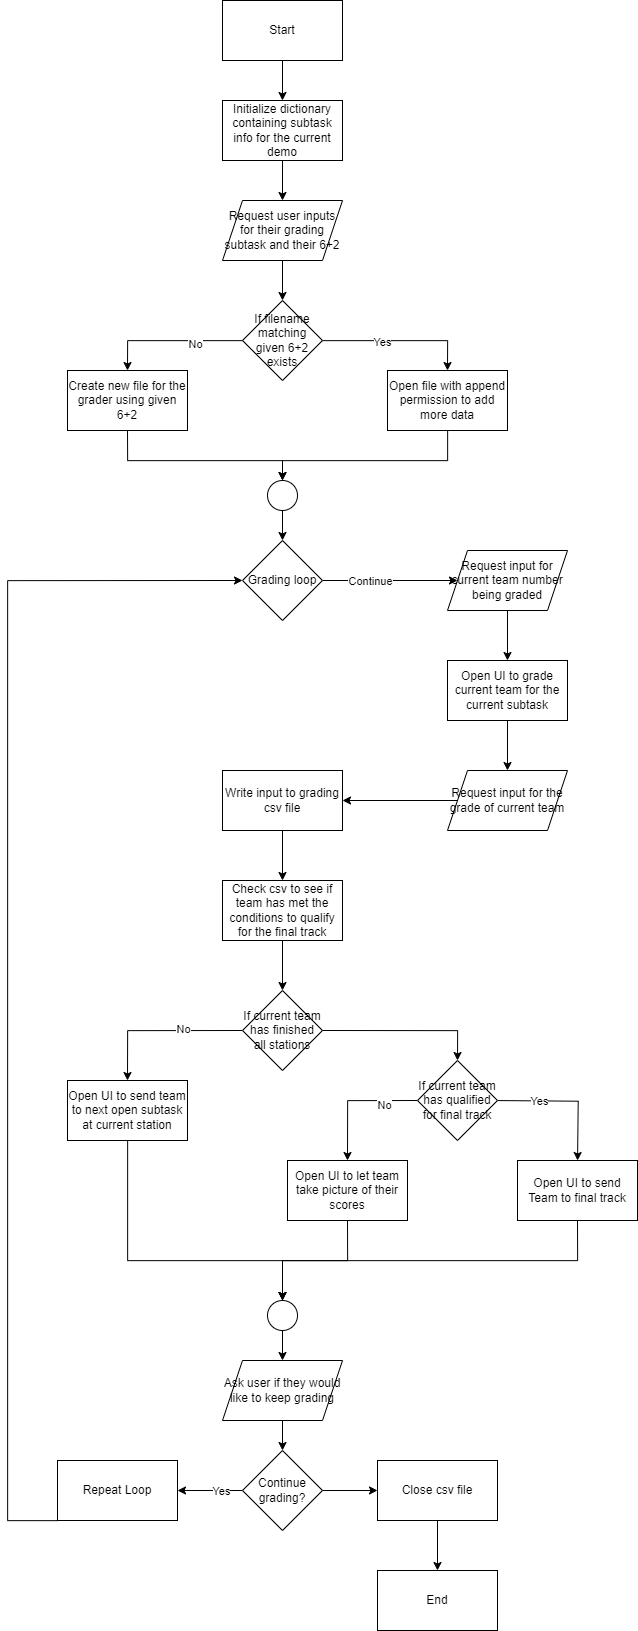

The diagram above was exported from draw.io. Its source (the exported page's mxGraphModel, read from the mxfile embedded in the PNG):
<mxGraphModel dx="2423" dy="2231" grid="1" gridSize="10" guides="1" tooltips="1" connect="1" arrows="1" fold="1" page="0" pageScale="1" pageWidth="850" pageHeight="1100" math="0" shadow="0">
  <root>
    <mxCell id="0" />
    <mxCell id="1" parent="0" />
    <mxCell id="XD58s603xI9V57LZIcWW-3" style="edgeStyle=orthogonalEdgeStyle;rounded=0;orthogonalLoop=1;jettySize=auto;html=1;exitX=0.5;exitY=1;exitDx=0;exitDy=0;entryX=0.5;entryY=0;entryDx=0;entryDy=0;" edge="1" parent="1" source="XD58s603xI9V57LZIcWW-1" target="XD58s603xI9V57LZIcWW-2">
      <mxGeometry relative="1" as="geometry" />
    </mxCell>
    <mxCell id="XD58s603xI9V57LZIcWW-1" value="Start" style="rounded=0;whiteSpace=wrap;html=1;" vertex="1" parent="1">
      <mxGeometry x="365" y="40" width="120" height="60" as="geometry" />
    </mxCell>
    <mxCell id="XD58s603xI9V57LZIcWW-5" style="edgeStyle=orthogonalEdgeStyle;rounded=0;orthogonalLoop=1;jettySize=auto;html=1;entryX=0.5;entryY=0;entryDx=0;entryDy=0;" edge="1" parent="1" source="XD58s603xI9V57LZIcWW-2" target="XD58s603xI9V57LZIcWW-6">
      <mxGeometry relative="1" as="geometry">
        <mxPoint x="425" y="240" as="targetPoint" />
      </mxGeometry>
    </mxCell>
    <mxCell id="XD58s603xI9V57LZIcWW-2" value="Initialize dictionary containing subtask info for the current demo" style="rounded=0;whiteSpace=wrap;html=1;" vertex="1" parent="1">
      <mxGeometry x="365" y="140" width="120" height="60" as="geometry" />
    </mxCell>
    <mxCell id="XD58s603xI9V57LZIcWW-9" value="" style="edgeStyle=orthogonalEdgeStyle;rounded=0;orthogonalLoop=1;jettySize=auto;html=1;" edge="1" parent="1" source="XD58s603xI9V57LZIcWW-6" target="XD58s603xI9V57LZIcWW-8">
      <mxGeometry relative="1" as="geometry" />
    </mxCell>
    <mxCell id="XD58s603xI9V57LZIcWW-6" value="Request user inputs for their grading subtask and their 6+2" style="shape=parallelogram;perimeter=parallelogramPerimeter;whiteSpace=wrap;html=1;fixedSize=1;" vertex="1" parent="1">
      <mxGeometry x="365" y="240" width="120" height="60" as="geometry" />
    </mxCell>
    <mxCell id="XD58s603xI9V57LZIcWW-12" value="" style="edgeStyle=orthogonalEdgeStyle;rounded=0;orthogonalLoop=1;jettySize=auto;html=1;entryX=0.5;entryY=0;entryDx=0;entryDy=0;" edge="1" parent="1" source="XD58s603xI9V57LZIcWW-8" target="XD58s603xI9V57LZIcWW-11">
      <mxGeometry relative="1" as="geometry" />
    </mxCell>
    <mxCell id="XD58s603xI9V57LZIcWW-13" value="Yes" style="edgeLabel;html=1;align=center;verticalAlign=middle;resizable=0;points=[];" vertex="1" connectable="0" parent="XD58s603xI9V57LZIcWW-12">
      <mxGeometry x="-0.4133" y="2" relative="1" as="geometry">
        <mxPoint x="13" y="2" as="offset" />
      </mxGeometry>
    </mxCell>
    <mxCell id="XD58s603xI9V57LZIcWW-15" value="" style="edgeStyle=orthogonalEdgeStyle;rounded=0;orthogonalLoop=1;jettySize=auto;html=1;entryX=0.5;entryY=0;entryDx=0;entryDy=0;" edge="1" parent="1" source="XD58s603xI9V57LZIcWW-8" target="XD58s603xI9V57LZIcWW-14">
      <mxGeometry relative="1" as="geometry" />
    </mxCell>
    <mxCell id="XD58s603xI9V57LZIcWW-17" value="No" style="edgeLabel;html=1;align=center;verticalAlign=middle;resizable=0;points=[];" vertex="1" connectable="0" parent="XD58s603xI9V57LZIcWW-15">
      <mxGeometry x="-0.3241" y="2" relative="1" as="geometry">
        <mxPoint as="offset" />
      </mxGeometry>
    </mxCell>
    <mxCell id="XD58s603xI9V57LZIcWW-8" value="If filename matching given 6+2 exists" style="rhombus;whiteSpace=wrap;html=1;" vertex="1" parent="1">
      <mxGeometry x="385" y="340" width="80" height="80" as="geometry" />
    </mxCell>
    <mxCell id="XD58s603xI9V57LZIcWW-21" style="edgeStyle=orthogonalEdgeStyle;rounded=0;orthogonalLoop=1;jettySize=auto;html=1;entryX=0.5;entryY=0;entryDx=0;entryDy=0;" edge="1" parent="1" source="XD58s603xI9V57LZIcWW-11" target="XD58s603xI9V57LZIcWW-18">
      <mxGeometry relative="1" as="geometry">
        <Array as="points">
          <mxPoint x="590" y="500" />
          <mxPoint x="425" y="500" />
        </Array>
      </mxGeometry>
    </mxCell>
    <mxCell id="XD58s603xI9V57LZIcWW-11" value="Open file with append permission to add more data" style="whiteSpace=wrap;html=1;" vertex="1" parent="1">
      <mxGeometry x="530" y="410" width="120" height="60" as="geometry" />
    </mxCell>
    <mxCell id="XD58s603xI9V57LZIcWW-20" style="edgeStyle=orthogonalEdgeStyle;rounded=0;orthogonalLoop=1;jettySize=auto;html=1;exitX=0.5;exitY=1;exitDx=0;exitDy=0;entryX=0.5;entryY=0;entryDx=0;entryDy=0;" edge="1" parent="1" source="XD58s603xI9V57LZIcWW-14" target="XD58s603xI9V57LZIcWW-18">
      <mxGeometry relative="1" as="geometry">
        <Array as="points">
          <mxPoint x="270" y="500" />
          <mxPoint x="425" y="500" />
        </Array>
      </mxGeometry>
    </mxCell>
    <mxCell id="XD58s603xI9V57LZIcWW-14" value="Create new file for the grader using given 6+2" style="whiteSpace=wrap;html=1;" vertex="1" parent="1">
      <mxGeometry x="210" y="410" width="120" height="60" as="geometry" />
    </mxCell>
    <mxCell id="XD58s603xI9V57LZIcWW-23" style="edgeStyle=orthogonalEdgeStyle;rounded=0;orthogonalLoop=1;jettySize=auto;html=1;exitX=0.5;exitY=1;exitDx=0;exitDy=0;entryX=0.5;entryY=0;entryDx=0;entryDy=0;" edge="1" parent="1" source="XD58s603xI9V57LZIcWW-18" target="XD58s603xI9V57LZIcWW-22">
      <mxGeometry relative="1" as="geometry" />
    </mxCell>
    <mxCell id="XD58s603xI9V57LZIcWW-18" value="" style="ellipse;whiteSpace=wrap;html=1;aspect=fixed;" vertex="1" parent="1">
      <mxGeometry x="410" y="520" width="30" height="30" as="geometry" />
    </mxCell>
    <mxCell id="XD58s603xI9V57LZIcWW-27" style="edgeStyle=orthogonalEdgeStyle;rounded=0;orthogonalLoop=1;jettySize=auto;html=1;exitX=1;exitY=0.5;exitDx=0;exitDy=0;entryX=0;entryY=0.5;entryDx=0;entryDy=0;" edge="1" parent="1" source="XD58s603xI9V57LZIcWW-22" target="XD58s603xI9V57LZIcWW-26">
      <mxGeometry relative="1" as="geometry" />
    </mxCell>
    <mxCell id="XD58s603xI9V57LZIcWW-30" value="Continue" style="edgeLabel;html=1;align=center;verticalAlign=middle;resizable=0;points=[];" vertex="1" connectable="0" parent="XD58s603xI9V57LZIcWW-27">
      <mxGeometry x="-0.472" y="1" relative="1" as="geometry">
        <mxPoint x="12" y="1" as="offset" />
      </mxGeometry>
    </mxCell>
    <mxCell id="XD58s603xI9V57LZIcWW-22" value="Grading loop" style="rhombus;whiteSpace=wrap;html=1;" vertex="1" parent="1">
      <mxGeometry x="385" y="580" width="80" height="80" as="geometry" />
    </mxCell>
    <mxCell id="XD58s603xI9V57LZIcWW-29" value="" style="edgeStyle=orthogonalEdgeStyle;rounded=0;orthogonalLoop=1;jettySize=auto;html=1;exitX=0.5;exitY=1;exitDx=0;exitDy=0;" edge="1" parent="1" source="XD58s603xI9V57LZIcWW-26" target="XD58s603xI9V57LZIcWW-28">
      <mxGeometry relative="1" as="geometry" />
    </mxCell>
    <mxCell id="XD58s603xI9V57LZIcWW-26" value="Request input for current team number being graded" style="shape=parallelogram;perimeter=parallelogramPerimeter;whiteSpace=wrap;html=1;fixedSize=1;" vertex="1" parent="1">
      <mxGeometry x="590" y="590" width="120" height="60" as="geometry" />
    </mxCell>
    <mxCell id="XD58s603xI9V57LZIcWW-32" style="edgeStyle=orthogonalEdgeStyle;rounded=0;orthogonalLoop=1;jettySize=auto;html=1;entryX=0.5;entryY=0;entryDx=0;entryDy=0;" edge="1" parent="1" source="XD58s603xI9V57LZIcWW-28" target="XD58s603xI9V57LZIcWW-31">
      <mxGeometry relative="1" as="geometry" />
    </mxCell>
    <mxCell id="XD58s603xI9V57LZIcWW-28" value="Open UI to grade current team for the current subtask" style="whiteSpace=wrap;html=1;" vertex="1" parent="1">
      <mxGeometry x="590" y="700" width="120" height="60" as="geometry" />
    </mxCell>
    <mxCell id="XD58s603xI9V57LZIcWW-34" value="" style="edgeStyle=orthogonalEdgeStyle;rounded=0;orthogonalLoop=1;jettySize=auto;html=1;" edge="1" parent="1" source="XD58s603xI9V57LZIcWW-31" target="XD58s603xI9V57LZIcWW-33">
      <mxGeometry relative="1" as="geometry" />
    </mxCell>
    <mxCell id="XD58s603xI9V57LZIcWW-31" value="Request input for the grade of current team" style="shape=parallelogram;perimeter=parallelogramPerimeter;whiteSpace=wrap;html=1;fixedSize=1;" vertex="1" parent="1">
      <mxGeometry x="590" y="810" width="120" height="60" as="geometry" />
    </mxCell>
    <mxCell id="XD58s603xI9V57LZIcWW-39" value="" style="edgeStyle=orthogonalEdgeStyle;rounded=0;orthogonalLoop=1;jettySize=auto;html=1;" edge="1" parent="1" source="XD58s603xI9V57LZIcWW-33" target="XD58s603xI9V57LZIcWW-38">
      <mxGeometry relative="1" as="geometry" />
    </mxCell>
    <mxCell id="XD58s603xI9V57LZIcWW-33" value="Write input to grading csv file" style="whiteSpace=wrap;html=1;" vertex="1" parent="1">
      <mxGeometry x="365" y="810" width="120" height="60" as="geometry" />
    </mxCell>
    <mxCell id="XD58s603xI9V57LZIcWW-44" value="" style="edgeStyle=orthogonalEdgeStyle;rounded=0;orthogonalLoop=1;jettySize=auto;html=1;" edge="1" parent="1">
      <mxGeometry relative="1" as="geometry">
        <mxPoint x="640.001176470588" y="1140.0588235294117" as="sourcePoint" />
        <mxPoint x="720.06" y="1200" as="targetPoint" />
      </mxGeometry>
    </mxCell>
    <mxCell id="XD58s603xI9V57LZIcWW-47" value="Yes" style="edgeLabel;html=1;align=center;verticalAlign=middle;resizable=0;points=[];" vertex="1" connectable="0" parent="XD58s603xI9V57LZIcWW-44">
      <mxGeometry x="0.0608" y="1" relative="1" as="geometry">
        <mxPoint x="-34" as="offset" />
      </mxGeometry>
    </mxCell>
    <mxCell id="XD58s603xI9V57LZIcWW-58" style="edgeStyle=orthogonalEdgeStyle;rounded=0;orthogonalLoop=1;jettySize=auto;html=1;exitX=0;exitY=0.5;exitDx=0;exitDy=0;entryX=0.5;entryY=0;entryDx=0;entryDy=0;" edge="1" parent="1" source="XD58s603xI9V57LZIcWW-37" target="XD58s603xI9V57LZIcWW-49">
      <mxGeometry relative="1" as="geometry" />
    </mxCell>
    <mxCell id="XD58s603xI9V57LZIcWW-59" value="No" style="edgeLabel;html=1;align=center;verticalAlign=middle;resizable=0;points=[];" vertex="1" connectable="0" parent="XD58s603xI9V57LZIcWW-58">
      <mxGeometry x="-0.4499" y="4" relative="1" as="geometry">
        <mxPoint as="offset" />
      </mxGeometry>
    </mxCell>
    <mxCell id="XD58s603xI9V57LZIcWW-37" value="If current team has qualified for final track" style="rhombus;whiteSpace=wrap;html=1;" vertex="1" parent="1">
      <mxGeometry x="560" y="1100" width="80" height="80" as="geometry" />
    </mxCell>
    <mxCell id="XD58s603xI9V57LZIcWW-54" style="edgeStyle=orthogonalEdgeStyle;rounded=0;orthogonalLoop=1;jettySize=auto;html=1;exitX=0.5;exitY=1;exitDx=0;exitDy=0;" edge="1" parent="1" source="XD58s603xI9V57LZIcWW-38" target="XD58s603xI9V57LZIcWW-53">
      <mxGeometry relative="1" as="geometry" />
    </mxCell>
    <mxCell id="XD58s603xI9V57LZIcWW-38" value="Check csv to see if team has met the conditions to qualify for the final track" style="whiteSpace=wrap;html=1;" vertex="1" parent="1">
      <mxGeometry x="365" y="920" width="120" height="60" as="geometry" />
    </mxCell>
    <mxCell id="XD58s603xI9V57LZIcWW-41" style="edgeStyle=orthogonalEdgeStyle;rounded=0;orthogonalLoop=1;jettySize=auto;html=1;exitX=0.5;exitY=1;exitDx=0;exitDy=0;" edge="1" parent="1" source="XD58s603xI9V57LZIcWW-28" target="XD58s603xI9V57LZIcWW-28">
      <mxGeometry relative="1" as="geometry" />
    </mxCell>
    <mxCell id="XD58s603xI9V57LZIcWW-62" style="edgeStyle=orthogonalEdgeStyle;rounded=0;orthogonalLoop=1;jettySize=auto;html=1;exitX=0.5;exitY=1;exitDx=0;exitDy=0;entryX=0.5;entryY=0;entryDx=0;entryDy=0;" edge="1" parent="1" source="XD58s603xI9V57LZIcWW-43" target="XD58s603xI9V57LZIcWW-60">
      <mxGeometry relative="1" as="geometry" />
    </mxCell>
    <mxCell id="XD58s603xI9V57LZIcWW-43" value="Open UI to send Team to final track" style="whiteSpace=wrap;html=1;" vertex="1" parent="1">
      <mxGeometry x="660" y="1200" width="120" height="60" as="geometry" />
    </mxCell>
    <mxCell id="XD58s603xI9V57LZIcWW-63" style="edgeStyle=orthogonalEdgeStyle;rounded=0;orthogonalLoop=1;jettySize=auto;html=1;entryX=0.5;entryY=0;entryDx=0;entryDy=0;" edge="1" parent="1" source="XD58s603xI9V57LZIcWW-45" target="XD58s603xI9V57LZIcWW-60">
      <mxGeometry relative="1" as="geometry">
        <Array as="points">
          <mxPoint x="270" y="1300" />
          <mxPoint x="425" y="1300" />
        </Array>
      </mxGeometry>
    </mxCell>
    <mxCell id="XD58s603xI9V57LZIcWW-45" value="Open UI to send team to next open subtask at current station" style="whiteSpace=wrap;html=1;" vertex="1" parent="1">
      <mxGeometry x="210" y="1120" width="120" height="60" as="geometry" />
    </mxCell>
    <mxCell id="XD58s603xI9V57LZIcWW-61" style="edgeStyle=orthogonalEdgeStyle;rounded=0;orthogonalLoop=1;jettySize=auto;html=1;exitX=0.5;exitY=1;exitDx=0;exitDy=0;entryX=0.5;entryY=0;entryDx=0;entryDy=0;" edge="1" parent="1" source="XD58s603xI9V57LZIcWW-49" target="XD58s603xI9V57LZIcWW-60">
      <mxGeometry relative="1" as="geometry" />
    </mxCell>
    <mxCell id="XD58s603xI9V57LZIcWW-49" value="Open UI to let team take picture of their scores" style="whiteSpace=wrap;html=1;" vertex="1" parent="1">
      <mxGeometry x="430" y="1200" width="120" height="60" as="geometry" />
    </mxCell>
    <mxCell id="XD58s603xI9V57LZIcWW-55" style="edgeStyle=orthogonalEdgeStyle;rounded=0;orthogonalLoop=1;jettySize=auto;html=1;exitX=0;exitY=0.5;exitDx=0;exitDy=0;entryX=0.5;entryY=0;entryDx=0;entryDy=0;" edge="1" parent="1" source="XD58s603xI9V57LZIcWW-53" target="XD58s603xI9V57LZIcWW-45">
      <mxGeometry relative="1" as="geometry" />
    </mxCell>
    <mxCell id="XD58s603xI9V57LZIcWW-56" value="No" style="edgeLabel;html=1;align=center;verticalAlign=middle;resizable=0;points=[];" vertex="1" connectable="0" parent="XD58s603xI9V57LZIcWW-55">
      <mxGeometry x="-0.2686" y="-3" relative="1" as="geometry">
        <mxPoint as="offset" />
      </mxGeometry>
    </mxCell>
    <mxCell id="XD58s603xI9V57LZIcWW-57" style="edgeStyle=orthogonalEdgeStyle;rounded=0;orthogonalLoop=1;jettySize=auto;html=1;exitX=1;exitY=0.5;exitDx=0;exitDy=0;entryX=0.5;entryY=0;entryDx=0;entryDy=0;" edge="1" parent="1" source="XD58s603xI9V57LZIcWW-53" target="XD58s603xI9V57LZIcWW-37">
      <mxGeometry relative="1" as="geometry" />
    </mxCell>
    <mxCell id="XD58s603xI9V57LZIcWW-53" value="If current team has finished all stations" style="rhombus;whiteSpace=wrap;html=1;" vertex="1" parent="1">
      <mxGeometry x="385" y="1030" width="80" height="80" as="geometry" />
    </mxCell>
    <mxCell id="XD58s603xI9V57LZIcWW-65" style="edgeStyle=orthogonalEdgeStyle;rounded=0;orthogonalLoop=1;jettySize=auto;html=1;exitX=0.5;exitY=1;exitDx=0;exitDy=0;entryX=0.5;entryY=0;entryDx=0;entryDy=0;" edge="1" parent="1" source="XD58s603xI9V57LZIcWW-60" target="XD58s603xI9V57LZIcWW-64">
      <mxGeometry relative="1" as="geometry" />
    </mxCell>
    <mxCell id="XD58s603xI9V57LZIcWW-60" value="" style="ellipse;whiteSpace=wrap;html=1;aspect=fixed;" vertex="1" parent="1">
      <mxGeometry x="410" y="1340" width="30" height="30" as="geometry" />
    </mxCell>
    <mxCell id="XD58s603xI9V57LZIcWW-68" style="edgeStyle=orthogonalEdgeStyle;rounded=0;orthogonalLoop=1;jettySize=auto;html=1;exitX=0.5;exitY=1;exitDx=0;exitDy=0;entryX=0.5;entryY=0;entryDx=0;entryDy=0;" edge="1" parent="1" source="XD58s603xI9V57LZIcWW-64" target="XD58s603xI9V57LZIcWW-67">
      <mxGeometry relative="1" as="geometry" />
    </mxCell>
    <mxCell id="XD58s603xI9V57LZIcWW-64" value="Ask user if they would like to keep grading" style="shape=parallelogram;perimeter=parallelogramPerimeter;whiteSpace=wrap;html=1;fixedSize=1;" vertex="1" parent="1">
      <mxGeometry x="365" y="1400" width="120" height="60" as="geometry" />
    </mxCell>
    <mxCell id="XD58s603xI9V57LZIcWW-70" value="" style="edgeStyle=orthogonalEdgeStyle;rounded=0;orthogonalLoop=1;jettySize=auto;html=1;" edge="1" parent="1" source="XD58s603xI9V57LZIcWW-67" target="XD58s603xI9V57LZIcWW-69">
      <mxGeometry relative="1" as="geometry" />
    </mxCell>
    <mxCell id="XD58s603xI9V57LZIcWW-71" value="Yes" style="edgeLabel;html=1;align=center;verticalAlign=middle;resizable=0;points=[];" vertex="1" connectable="0" parent="XD58s603xI9V57LZIcWW-70">
      <mxGeometry x="-0.2749" relative="1" as="geometry">
        <mxPoint as="offset" />
      </mxGeometry>
    </mxCell>
    <mxCell id="XD58s603xI9V57LZIcWW-74" value="" style="edgeStyle=orthogonalEdgeStyle;rounded=0;orthogonalLoop=1;jettySize=auto;html=1;" edge="1" parent="1" source="XD58s603xI9V57LZIcWW-67" target="XD58s603xI9V57LZIcWW-73">
      <mxGeometry relative="1" as="geometry" />
    </mxCell>
    <mxCell id="XD58s603xI9V57LZIcWW-67" value="Continue grading?" style="rhombus;whiteSpace=wrap;html=1;" vertex="1" parent="1">
      <mxGeometry x="385" y="1490" width="80" height="80" as="geometry" />
    </mxCell>
    <mxCell id="XD58s603xI9V57LZIcWW-72" style="edgeStyle=orthogonalEdgeStyle;rounded=0;orthogonalLoop=1;jettySize=auto;html=1;exitX=0;exitY=0.5;exitDx=0;exitDy=0;entryX=0;entryY=0.5;entryDx=0;entryDy=0;" edge="1" parent="1" source="XD58s603xI9V57LZIcWW-69" target="XD58s603xI9V57LZIcWW-22">
      <mxGeometry relative="1" as="geometry">
        <Array as="points">
          <mxPoint x="150" y="1560" />
          <mxPoint x="150" y="620" />
        </Array>
      </mxGeometry>
    </mxCell>
    <mxCell id="XD58s603xI9V57LZIcWW-69" value="Repeat Loop" style="whiteSpace=wrap;html=1;" vertex="1" parent="1">
      <mxGeometry x="200" y="1500" width="120" height="60" as="geometry" />
    </mxCell>
    <mxCell id="XD58s603xI9V57LZIcWW-76" value="" style="edgeStyle=orthogonalEdgeStyle;rounded=0;orthogonalLoop=1;jettySize=auto;html=1;" edge="1" parent="1" source="XD58s603xI9V57LZIcWW-73" target="XD58s603xI9V57LZIcWW-75">
      <mxGeometry relative="1" as="geometry" />
    </mxCell>
    <mxCell id="XD58s603xI9V57LZIcWW-73" value="Close csv file" style="whiteSpace=wrap;html=1;" vertex="1" parent="1">
      <mxGeometry x="520" y="1500" width="120" height="60" as="geometry" />
    </mxCell>
    <mxCell id="XD58s603xI9V57LZIcWW-75" value="End" style="whiteSpace=wrap;html=1;" vertex="1" parent="1">
      <mxGeometry x="520" y="1610" width="120" height="60" as="geometry" />
    </mxCell>
  </root>
</mxGraphModel>